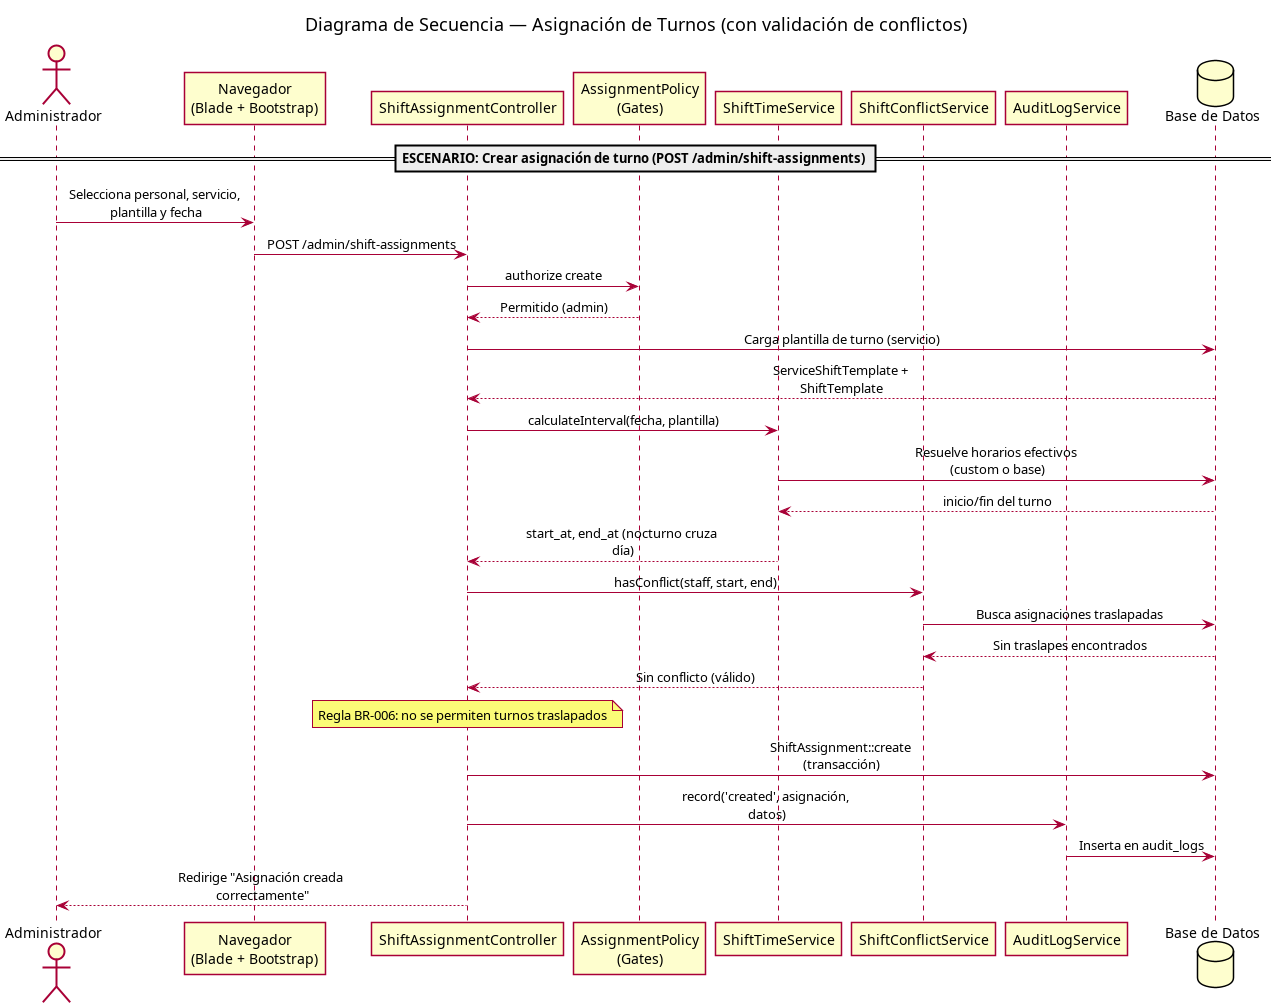

The diagram above was rendered by PlantUML. Its source (embedded in the PNG):
@startuml
skinparam backgroundColor #FFFFFF
skinparam shadowing false
skinparam sequenceMessageAlign center
skinparam maxMessageSize 200
title Diagrama de Secuencia — Asignación de Turnos (con validación de conflictos)

actor Administrador as admin
participant "Navegador\n(Blade + Bootstrap)" as web
participant "ShiftAssignmentController" as ctrl
participant "AssignmentPolicy\n(Gates)" as policy
participant "ShiftTimeService" as timeSrv
participant "ShiftConflictService" as conflictSrv
participant "AuditLogService" as audit
database "Base de Datos" as db

== ESCENARIO: Crear asignación de turno (POST /admin/shift-assignments) ==
admin -> web : Selecciona personal, servicio, plantilla y fecha
web -> ctrl : POST /admin/shift-assignments
ctrl -> policy : authorize create
policy --> ctrl : Permitido (admin)
ctrl -> db : Carga plantilla de turno (servicio)
db --> ctrl : ServiceShiftTemplate + ShiftTemplate
ctrl -> timeSrv : calculateInterval(fecha, plantilla)
timeSrv -> db : Resuelve horarios efectivos (custom o base)
db --> timeSrv : inicio/fin del turno
timeSrv --> ctrl : start_at, end_at (nocturno cruza día)
ctrl -> conflictSrv : hasConflict(staff, start, end)
conflictSrv -> db : Busca asignaciones traslapadas
db --> conflictSrv : Sin traslapes encontrados
conflictSrv --> ctrl : Sin conflicto (válido)
note over ctrl : Regla BR-006: no se permiten turnos traslapados
ctrl -> db : ShiftAssignment::create (transacción)
ctrl -> audit : record('created', asignación, datos)
audit -> db : Inserta en audit_logs
ctrl --> admin : Redirige "Asignación creada correctamente"

@enduml